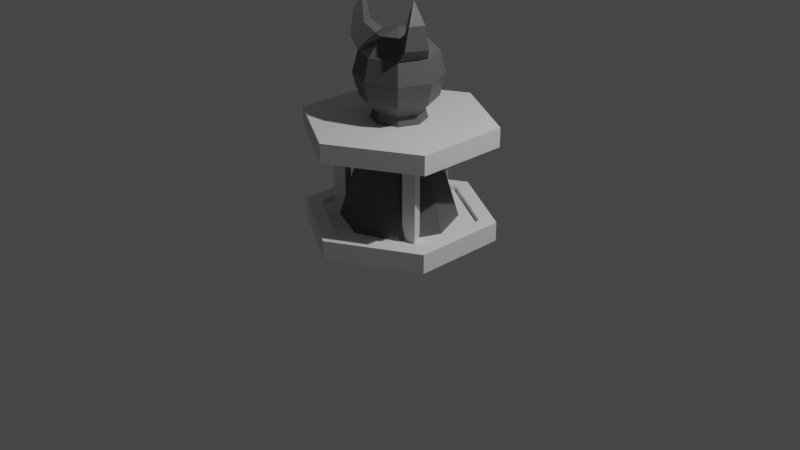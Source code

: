 # Source: Enemy.blend  (saved by Blender 3.0.42; exported with 4.5.12 LTS)
import bpy
from mathutils import Matrix  # noqa: F401  (used for matrix-valued properties, if any)

bpy.ops.wm.read_factory_settings(use_empty=True)
scene = bpy.context.scene
scene.name = 'Scene'

# ---- collections
col_collection = bpy.data.collections.new('Collection'); scene.collection.children.link(col_collection)

# ---- materials (node trees are filled in below, after node groups)
mat_npcmat = bpy.data.materials.new('NpcMat')
mat_npcmat.use_transparent_shadow = False
mat_table = bpy.data.materials.new('Table')
mat_table.use_transparent_shadow = False

# ---- material node trees
mat_npcmat.use_nodes = True; mat_npcmat.node_tree.nodes.clear()
_N = mat_npcmat.node_tree.nodes; _L = mat_npcmat.node_tree.links
n0 = _N.new('ShaderNodeBsdfPrincipled'); n0.name = 'Principled BSDF'; n0.location = (10, 300)
n0.distribution = 'GGX'
n0.subsurface_method = 'RANDOM_WALK_SKIN'
n0.inputs[0].default_value = (0.1022, 0.1022, 0.1022, 1.0)
n0.inputs[3].default_value = 1.45
n0.inputs[27].default_value = (0.0, 0.0, 0.0, 1.0)
n0.inputs[28].default_value = 1.0
n1 = _N.new('ShaderNodeOutputMaterial'); n1.name = 'Material Output'; n1.location = (300, 300)
_L.new(n0.outputs[0], n1.inputs[0])
n1.is_active_output = True
mat_table.use_nodes = True; mat_table.node_tree.nodes.clear()
_N = mat_table.node_tree.nodes; _L = mat_table.node_tree.links
n0 = _N.new('ShaderNodeBsdfPrincipled'); n0.name = 'Principled BSDF'; n0.location = (10, 300)
n0.distribution = 'GGX'
n0.subsurface_method = 'RANDOM_WALK_SKIN'
n0.inputs[3].default_value = 1.45
n0.inputs[27].default_value = (0.0, 0.0, 0.0, 1.0)
n0.inputs[28].default_value = 1.0
n1 = _N.new('ShaderNodeOutputMaterial'); n1.name = 'Material Output'; n1.location = (300, 300)
_L.new(n0.outputs[0], n1.inputs[0])
n1.is_active_output = True

# ---- world
world_world = bpy.data.worlds.new('World'); scene.world = world_world
world_world.use_nodes = True; world_world.node_tree.nodes.clear()
_N = world_world.node_tree.nodes; _L = world_world.node_tree.links
n0 = _N.new('ShaderNodeOutputWorld'); n0.name = 'World Output'; n0.location = (300, 300)
n1 = _N.new('ShaderNodeBackground'); n1.name = 'Background'; n1.location = (10, 300)
n1.inputs[0].default_value = (0.05088, 0.05088, 0.05088, 1.0)
_L.new(n1.outputs[0], n0.inputs[0])
n0.is_active_output = True
world_world.color = (0.05088, 0.05088, 0.05088)
world_world.use_sun_shadow = False
world_world.sun_shadow_jitter_overblur = 0.0

# ---- cameras
cam_camera = bpy.data.cameras.new('Camera')
cam_camera.clip_end = 100.0
cam_camera.ortho_scale = 7.314

# ---- lights
light_light = bpy.data.lights.new('Light', 'POINT')
light_light.transmission_factor = 0.0
light_light.energy = 1000.0
light_light.shadow_soft_size = 0.1
light_light.shadow_maximum_resolution = 0.006
light_light.use_absolute_resolution = True

# ---- meshes
me_cone = bpy.data.meshes.new('Cone')
me_cone.from_pydata([(0.0, 1.0, -1.0), (0.0, -1.0, -1.0), (-0.7071, -0.7071, -1.0), (-1.0, 1.192e-08, -1.0), (-0.7071, 0.7071, -1.0), (0.0, -0.375, 2.15), (0.0, -0.6495, 1.875), (0.0, -0.75, 1.5), (0.0, -0.6495, 1.125), (-0.2652, -0.2652, 2.15), (-0.4593, -0.4593, 1.875), (-0.5303, -0.5303, 1.5), (-0.4593, -0.4593, 1.125), (0.0, -6.557e-08, 2.25), (-0.375, -7.881e-08, 2.15), (-0.6495, -7.881e-08, 1.875), (-0.75, -4.901e-08, 1.5), (-0.6495, -7.881e-08, 1.125), (-0.2652, 0.2652, 2.15), (-0.4593, 0.4593, 1.875), (-0.5303, 0.5303, 1.5), (-0.4593, 0.4593, 1.125), (0.0, 0.375, 2.15), (0.0, 0.6495, 1.875), (0.0, 0.75, 1.5), (0.0, 0.6495, 1.125), (0.0, 0.4287, 0.9042), (-0.7707, -0.1046, 2.067), (-0.6189, -0.471, 2.067), (-0.5517, -0.1046, 2.286), (-0.464, -0.3161, 2.286), (0.0, -0.4287, 0.9042), (0.0, -0.4287, 0.9042), (-0.3032, -0.3032, 0.9042), (-0.3032, -0.3032, 0.9042), (-0.4287, -7.881e-08, 0.9042), (-0.4287, 5.113e-09, 0.9042), (-0.3032, 0.3032, 0.9042), (-0.3032, 0.3032, 0.9042), (0.0, 0.4287, 0.9042), (-0.5903, -0.1534, 2.595), (-0.7354, -0.1534, 2.45), (-0.6348, -0.3961, 2.45), (-0.5322, -0.2935, 2.595), (-0.5351, -0.2008, 2.802), (0.7071, -0.7071, -1.0), (1.0, 1.192e-08, -1.0), (0.7071, 0.7071, -1.0), (0.2652, -0.2652, 2.15), (0.4593, -0.4593, 1.875), (0.5303, -0.5303, 1.5), (0.4593, -0.4593, 1.125), (0.375, -7.881e-08, 2.15), (0.6495, -7.881e-08, 1.875), (0.75, -4.901e-08, 1.5), (0.6495, -7.881e-08, 1.125), (0.2652, 0.2652, 2.15), (0.4593, 0.4593, 1.875), (0.5303, 0.5303, 1.5), (0.4593, 0.4593, 1.125), (0.7707, -0.1046, 2.067), (0.6189, -0.471, 2.067), (0.5517, -0.1046, 2.286), (0.464, -0.3161, 2.286), (0.3032, -0.3032, 0.9042), (0.3032, -0.3032, 0.9042), (0.4287, -7.881e-08, 0.9042), (0.4287, 5.113e-09, 0.9042), (0.3032, 0.3032, 0.9042), (0.3032, 0.3032, 0.9042), (0.5903, -0.1534, 2.595), (0.7354, -0.1534, 2.45), (0.6348, -0.3961, 2.45), (0.5322, -0.2935, 2.595), (0.5351, -0.2008, 2.802)], [(31, 32)], [(33, 2, 1, 32, 34), (3, 2, 33, 35, 36), (37, 4, 3, 36, 38), (0, 4, 37, 39, 26), (15, 10, 28, 27), (9, 14, 29, 30), (10, 9, 30, 28), (6, 5, 9, 10), (7, 6, 10, 11), (5, 13, 9), (8, 7, 11, 12), (11, 10, 15, 16), (9, 13, 14), (12, 11, 16, 17), (14, 15, 27, 29), (16, 15, 19, 20), (14, 13, 18), (17, 16, 20, 21), (15, 14, 18, 19), (27, 28, 42, 41), (20, 19, 23, 24), (18, 13, 22), (21, 20, 24, 25), (19, 18, 22, 23), (25, 39, 38, 21), (21, 38, 36, 17), (17, 36, 34, 12), (12, 34, 32, 8), (40, 41, 44), (28, 30, 43, 42), (29, 27, 41, 40), (30, 29, 40, 43), (42, 43, 44), (41, 42, 44), (43, 40, 44), (64, 65, 32, 1, 45), (46, 67, 66, 64, 45), (68, 69, 67, 46, 47), (0, 26, 39, 68, 47), (53, 60, 61, 49), (48, 63, 62, 52), (49, 61, 63, 48), (6, 49, 48, 5), (7, 50, 49, 6), (5, 48, 13), (8, 51, 50, 7), (50, 54, 53, 49), (48, 52, 13), (51, 55, 54, 50), (52, 62, 60, 53), (54, 58, 57, 53), (52, 56, 13), (55, 59, 58, 54), (53, 57, 56, 52), (60, 71, 72, 61), (58, 24, 23, 57), (56, 22, 13), (59, 25, 24, 58), (57, 23, 22, 56), (25, 59, 69, 39), (59, 55, 67, 69), (55, 51, 65, 67), (51, 8, 32, 65), (70, 74, 71), (61, 72, 73, 63), (62, 70, 71, 60), (63, 73, 70, 62), (72, 74, 73), (71, 74, 72), (73, 74, 70)])
_uv = me_cone.uv_layers.new(name='UVMap')
_uv.uv.foreach_set('vector', [0.375, 0.9761, 0.375, 0.5, 0.5, 0.5, 0.5, 0.9761, 0.375, 0.9761, 0.25, 0.5, 0.375, 0.5, 0.375, 0.9761, 0.25, 0.9761, 0.25, 0.9761, 0.125, 0.9761, 0.125, 0.5, 0.25, 0.5, 0.25, 0.9761, 0.125, 0.9761, 0.0, 0.5, 0.125, 0.5, 0.125, 0.9761, 0.0, 0.9761, 0.0, 0.9761, 0.0, 0.6667, 0.125, 0.6667, 0.125, 0.6667, 0.0, 0.6667, 0.125, 0.8333, 0.0, 0.8333, 0.0, 0.8333, 0.125, 0.8333, 0.125, 0.6667, 0.125, 0.8333, 0.125, 0.8333, 0.125, 0.6667, 0.25, 0.6667, 0.25, 0.8333, 0.125, 0.8333, 0.125, 0.6667, 0.25, 0.5, 0.25, 0.6667, 0.125, 0.6667, 0.125, 0.5, 0.25, 0.8333, 0.1875, 1.0, 0.125, 0.8333, 0.25, 0.3333, 0.25, 0.5, 0.125, 0.5, 0.125, 0.3333, 0.125, 0.5, 0.125, 0.6667, 0.0, 0.6667, 0.0, 0.5, 0.125, 0.8333, 0.0625, 1.0, 0.0, 0.8333, 0.125, 0.3333, 0.125, 0.5, 0.0, 0.5, 0.0, 0.3333, 1.0, 0.8333, 1.0, 0.6667, 1.0, 0.6667, 1.0, 0.8333, 1.0, 0.5, 1.0, 0.6667, 0.875, 0.6667, 0.875, 0.5, 1.0, 0.8333, 0.9375, 1.0, 0.875, 0.8333, 1.0, 0.3333, 1.0, 0.5, 0.875, 0.5, 0.875, 0.3333, 1.0, 0.6667, 1.0, 0.8333, 0.875, 0.8333, 0.875, 0.6667, 0.0, 0.6667, 0.125, 0.6667, 0.125, 0.6667, 0.0, 0.6667, 0.875, 0.5, 0.875, 0.6667, 0.75, 0.6667, 0.75, 0.5, 0.875, 0.8333, 0.8125, 1.0, 0.75, 0.8333, 0.875, 0.3333, 0.875, 0.5, 0.75, 0.5, 0.75, 0.3333, 0.875, 0.6667, 0.875, 0.8333, 0.75, 0.8333, 0.75, 0.6667, 0.75, 0.3333, 0.0, 0.0, 0.0, 0.0, 0.875, 0.3333, 0.875, 0.3333, 0.0, 0.0, 0.25, 0.9761, 1.0, 0.3333, 1.0, 0.3333, 0.25, 0.9761, 0.0, 0.0, 0.125, 0.3333, 0.125, 0.3333, 0.0, 0.0, 0.5, 0.9761, 0.25, 0.3333, 1.0, 0.8333, 1.0, 0.6667, 1.0, 0.8333, 0.125, 0.6667, 0.125, 0.8333, 0.125, 0.8333, 0.125, 0.6667, 1.0, 0.8333, 1.0, 0.6667, 1.0, 0.6667, 1.0, 0.8333, 0.125, 0.8333, 0.0, 0.8333, 0.0, 0.8333, 0.125, 0.8333, 0.125, 0.6667, 0.125, 0.8333, 0.125, 0.6667, 0.0, 0.6667, 0.125, 0.6667, 0.0, 0.6667, 0.125, 0.8333, 0.0, 0.8333, 0.125, 0.8333, 0.375, 0.9761, 0.375, 0.9761, 0.5, 0.9761, 0.5, 0.5, 0.375, 0.5, 0.25, 0.5, 0.25, 0.9761, 0.25, 0.9761, 0.375, 0.9761, 0.375, 0.5, 0.125, 0.9761, 0.125, 0.9761, 0.25, 0.9761, 0.25, 0.5, 0.125, 0.5, 0.0, 0.5, 0.0, 0.9761, 0.0, 0.9761, 0.125, 0.9761, 0.125, 0.5, 0.0, 0.6667, 0.0, 0.6667, 0.125, 0.6667, 0.125, 0.6667, 0.125, 0.8333, 0.125, 0.8333, 0.0, 0.8333, 0.0, 0.8333, 0.125, 0.6667, 0.125, 0.6667, 0.125, 0.8333, 0.125, 0.8333, 0.25, 0.6667, 0.125, 0.6667, 0.125, 0.8333, 0.25, 0.8333, 0.25, 0.5, 0.125, 0.5, 0.125, 0.6667, 0.25, 0.6667, 0.25, 0.8333, 0.125, 0.8333, 0.1875, 1.0, 0.25, 0.3333, 0.125, 0.3333, 0.125, 0.5, 0.25, 0.5, 0.125, 0.5, 0.0, 0.5, 0.0, 0.6667, 0.125, 0.6667, 0.125, 0.8333, 0.0, 0.8333, 0.0625, 1.0, 0.125, 0.3333, 0.0, 0.3333, 0.0, 0.5, 0.125, 0.5, 1.0, 0.8333, 1.0, 0.8333, 1.0, 0.6667, 1.0, 0.6667, 1.0, 0.5, 0.875, 0.5, 0.875, 0.6667, 1.0, 0.6667, 1.0, 0.8333, 0.875, 0.8333, 0.9375, 1.0, 1.0, 0.3333, 0.875, 0.3333, 0.875, 0.5, 1.0, 0.5, 1.0, 0.6667, 0.875, 0.6667, 0.875, 0.8333, 1.0, 0.8333, 0.0, 0.6667, 0.0, 0.6667, 0.125, 0.6667, 0.125, 0.6667, 0.875, 0.5, 0.75, 0.5, 0.75, 0.6667, 0.875, 0.6667, 0.875, 0.8333, 0.75, 0.8333, 0.8125, 1.0, 0.875, 0.3333, 0.75, 0.3333, 0.75, 0.5, 0.875, 0.5, 0.875, 0.6667, 0.75, 0.6667, 0.75, 0.8333, 0.875, 0.8333, 0.75, 0.3333, 0.875, 0.3333, 0.0, 0.0, 0.0, 0.0, 0.875, 0.3333, 1.0, 0.3333, 0.25, 0.9761, 0.0, 0.0, 1.0, 0.3333, 0.125, 0.3333, 0.0, 0.0, 0.25, 0.9761, 0.125, 0.3333, 0.25, 0.3333, 0.5, 0.9761, 0.0, 0.0, 1.0, 0.8333, 1.0, 0.8333, 1.0, 0.6667, 0.125, 0.6667, 0.125, 0.6667, 0.125, 0.8333, 0.125, 0.8333, 1.0, 0.8333, 1.0, 0.8333, 1.0, 0.6667, 1.0, 0.6667, 0.125, 0.8333, 0.125, 0.8333, 0.0, 0.8333, 0.0, 0.8333, 0.125, 0.6667, 0.125, 0.6667, 0.125, 0.8333, 0.0, 0.6667, 0.0, 0.6667, 0.125, 0.6667, 0.125, 0.8333, 0.125, 0.8333, 0.0, 0.8333])
me_cone.materials.append(mat_npcmat)
me_cone.use_remesh_fix_poles = True
me_cone.use_remesh_preserve_attributes = False
me_cone.update()
me_cylinder_001 = bpy.data.meshes.new('Cylinder.001')
me_cylinder_001.from_pydata([(0.0, 1.0, -0.1), (5.96e-09, 0.8268, 0.1), (0.866, 0.5, -0.1), (0.716, 0.4134, 0.1), (0.866, -0.5, -0.1), (0.716, -0.4134, 0.1), (-8.742e-08, -1.0, -0.1), (-6.954e-08, -0.8268, 0.1), (-0.866, -0.5, -0.1), (-0.716, -0.4134, 0.1), (-0.866, 0.5, -0.1), (-0.716, 0.4134, 0.1), (0.866, 0.5, 0.1), (0.0, 1.0, 0.1), (0.866, -0.5, 0.1), (-8.742e-08, -1.0, 0.1), (-0.866, -0.5, 0.1), (-0.866, 0.5, 0.1), (0.716, 0.4134, 0.05), (6.275e-09, 0.8268, 0.05), (0.716, -0.4134, 0.05), (-6.923e-08, -0.8268, 0.05), (-0.716, -0.4134, 0.05), (-0.716, 0.4134, 0.05)], [], [(0, 13, 12, 2), (2, 12, 14, 4), (4, 14, 15, 6), (6, 15, 16, 8), (9, 7, 21, 22), (8, 16, 17, 10), (10, 17, 13, 0), (0, 2, 4, 6, 8, 10), (1, 3, 12, 13), (3, 5, 14, 12), (5, 7, 15, 14), (7, 9, 16, 15), (9, 11, 17, 16), (11, 1, 13, 17), (18, 19, 23, 22, 21, 20), (5, 3, 18, 20), (11, 9, 22, 23), (7, 5, 20, 21), (3, 1, 19, 18), (1, 11, 23, 19)])
me_cylinder_001.polygons.foreach_set('use_smooth', [True] * 20)
_k = set([(0, 2), (0, 10), (0, 13), (1, 3), (1, 11), (1, 19), (2, 4), (2, 12), (3, 5), (3, 18), (4, 6), (4, 14), (5, 7), (5, 20), (6, 8), (6, 15), (7, 9), (7, 21), (8, 10), (8, 16), (9, 11), (9, 22), (10, 17), (11, 23), (12, 13), (12, 14), (13, 17), (14, 15), (15, 16), (16, 17), (18, 19), (18, 20), (19, 23), (20, 21), (21, 22), (22, 23)])
me_cylinder_001.attributes.new('sharp_edge', 'BOOLEAN', 'EDGE').data.foreach_set('value', [ (min(e.vertices), max(e.vertices)) in _k for e in me_cylinder_001.edges])
_uv = me_cylinder_001.uv_layers.new(name='UVMap')
_uv.uv.foreach_set('vector', [1.0, 0.5, 1.0, 1.0, 0.8333, 1.0, 0.8333, 0.5, 0.8333, 0.5, 0.8333, 1.0, 0.6667, 1.0, 0.6667, 0.5, 0.6667, 0.5, 0.6667, 1.0, 0.5, 1.0, 0.5, 0.5, 0.5, 0.5, 0.5, 1.0, 0.3333, 1.0, 0.3333, 0.5, 0.07815, 0.1508, 0.25, 0.05157, 0.25, 0.05157, 0.07815, 0.1508, 0.3333, 0.5, 0.3333, 1.0, 0.1667, 1.0, 0.1667, 0.5, 0.1667, 0.5, 0.1667, 1.0, -8.941e-08, 1.0, -8.941e-08, 0.5, 0.75, 0.49, 0.9578, 0.37, 0.9578, 0.13, 0.75, 0.01, 0.5422, 0.13, 0.5422, 0.37, 0.25, 0.4484, 0.4218, 0.3492, 0.4578, 0.37, 0.25, 0.49, 0.4218, 0.3492, 0.4218, 0.1508, 0.4578, 0.13, 0.4578, 0.37, 0.4218, 0.1508, 0.25, 0.05157, 0.25, 0.01, 0.4578, 0.13, 0.25, 0.05157, 0.07815, 0.1508, 0.04215, 0.13, 0.25, 0.01, 0.07815, 0.1508, 0.07815, 0.3492, 0.04215, 0.37, 0.04215, 0.13, 0.07815, 0.3492, 0.25, 0.4484, 0.25, 0.49, 0.04215, 0.37, 0.4218, 0.3492, 0.25, 0.4484, 0.07815, 0.3492, 0.07815, 0.1508, 0.25, 0.05157, 0.4218, 0.1508, 0.4218, 0.1508, 0.4218, 0.3492, 0.4218, 0.3492, 0.4218, 0.1508, 0.07815, 0.3492, 0.07815, 0.1508, 0.07815, 0.1508, 0.07815, 0.3492, 0.25, 0.05157, 0.4218, 0.1508, 0.4218, 0.1508, 0.25, 0.05157, 0.4218, 0.3492, 0.25, 0.4484, 0.25, 0.4484, 0.4218, 0.3492, 0.25, 0.4484, 0.07815, 0.3492, 0.07815, 0.3492, 0.25, 0.4484])
me_cylinder_001.use_remesh_fix_poles = True
me_cylinder_001.use_remesh_preserve_attributes = False
me_cylinder_001.update()
me_cylinder_001.normals_split_custom_set([tuple(v) for v in zip(*[iter([0.5, 0.866, 0.0, 0.5, 0.866, 0.0, 0.5, 0.866, 0.0, 0.5, 0.866, 0.0, 1.0, -7.451e-08, 0.0, 1.0, -7.451e-08, 0.0, 1.0, -7.451e-08, 0.0, 1.0, -7.451e-08, 0.0, 0.5, -0.866, 0.0, 0.5, -0.866, 0.0, 0.5, -0.866, 0.0, 0.5, -0.866, 0.0, -0.5, -0.866, 0.0, -0.5, -0.866, 0.0, -0.5, -0.866, 0.0, -0.5, -0.866, 0.0, 0.5, 0.866, 0.0, 0.5, 0.866, 0.0, 0.5, 0.866, 0.0, 0.5, 0.866, 0.0, -1.0, 0.0, 0.0, -1.0, 0.0, 0.0, -1.0, 0.0, 0.0, -1.0, 0.0, 0.0, -0.5, 0.866, 0.0, -0.5, 0.866, 0.0, -0.5, 0.866, 0.0, -0.5, 0.866, 0.0, 2.868e-09, 0.0, -1.0, 2.868e-09, 0.0, -1.0, 2.868e-09, 0.0, -1.0, 2.868e-09, 0.0, -1.0, 2.868e-09, 0.0, -1.0, 2.868e-09, 0.0, -1.0, 2.719e-08, 0.0, 1.0, 5.438e-08, 0.0, 1.0, 5.438e-08, 0.0, 1.0, 2.719e-08, 0.0, 1.0, 5.438e-08, 0.0, 1.0, 4.078e-08, 0.0, 1.0, 4.078e-08, 0.0, 1.0, 5.438e-08, 0.0, 1.0, 4.078e-08, 0.0, 1.0, 2.719e-08, 0.0, 1.0, 2.719e-08, 0.0, 1.0, 4.078e-08, 0.0, 1.0, 2.719e-08, 0.0, 1.0, 1.359e-08, 0.0, 1.0, 1.359e-08, 0.0, 1.0, 2.719e-08, 0.0, 1.0, 1.359e-08, 0.0, 1.0, 0.0, 0.0, 1.0, 0.0, 0.0, 1.0, 1.359e-08, 0.0, 1.0, 0.0, 0.0, 1.0, 2.719e-08, 0.0, 1.0, 2.719e-08, 0.0, 1.0, 0.0, 0.0, 1.0, -3.146e-09, 0.0, 1.0, -3.146e-09, 0.0, 1.0, -3.146e-09, 0.0, 1.0, -3.146e-09, 0.0, 1.0, -3.146e-09, 0.0, 1.0, -3.146e-09, 0.0, 1.0, -1.0, 0.0, 0.0, -1.0, 0.0, 0.0, -1.0, 0.0, 0.0, -1.0, 0.0, 0.0, 1.0, 0.0, 0.0, 1.0, 0.0, 0.0, 1.0, 0.0, 0.0, 1.0, 0.0, 0.0, -0.5, 0.866, 0.0, -0.5, 0.866, 0.0, -0.5, 0.866, 0.0, -0.5, 0.866, 0.0, -0.5, -0.866, 0.0, -0.5, -0.866, 0.0, -0.5, -0.866, 0.0, -0.5, -0.866, 0.0, 0.5, -0.866, 0.0, 0.5, -0.866, 0.0, 0.5, -0.866, 0.0, 0.5, -0.866, 0.0])] * 3)])
me_cylinder = bpy.data.meshes.new('Cylinder')
me_cylinder.from_pydata([(0.0, 1.0, -0.1), (0.0, 0.7, -0.95), (0.5, -0.2, -0.95), (-0.5, -0.2, -0.95), (0.0866, 0.55, -0.95), (0.0, 1.0, 0.1), (0.5866, -0.35, -0.95), (-0.0866, 0.55, -0.95), (0.866, 0.5, -0.1), (-0.4134, -0.35, -0.95), (0.4134, -0.35, -0.95), (0.866, 0.5, 0.1), (0.866, -0.5, -0.1), (-0.5866, -0.35, -0.95), (0.866, -0.5, 0.1), (-8.742e-08, -1.0, -0.1), (-8.742e-08, -1.0, 0.1), (-0.866, -0.5, -0.1), (-0.866, -0.5, 0.1), (-0.866, 0.5, -0.1), (-0.866, 0.5, 0.1), (-0.5866, -0.35, -0.1), (-0.4134, -0.35, -0.1), (-0.5, -0.2, -0.1), (0.4134, -0.35, -0.1), (0.5866, -0.35, -0.1), (0.5, -0.2, -0.1), (-0.0866, 0.55, -0.1), (0.0, 0.7, -0.1), (0.0866, 0.55, -0.1), (-0.433, -0.75, 0.1), (0.866, 0.0, 0.1), (0.866, 0.0, 0.1), (0.433, 0.75, 0.1), (-0.866, 0.0, 0.1), (0.433, 0.75, 0.1), (0.433, 0.75, 0.1), (-0.866, 0.0, 0.1), (-0.866, 0.0, 0.1), (-0.866, 0.0, 0.1), (-0.866, 0.0, 0.1), (0.433, 0.75, 0.1), (0.433, 0.75, 0.1), (0.433, 0.75, 0.1), (0.433, 0.75, 0.1), (-0.866, 0.0, 0.1), (-0.866, 0.0, 0.1)], [(40, 38), (37, 46), (45, 37), (39, 38), (20, 39), (34, 40), (18, 45), (34, 46)], [(0, 5, 41, 36, 42, 33, 44, 35, 43, 11, 8), (8, 11, 31, 32, 14, 12), (17, 18, 20, 19), (15, 17, 21, 22), (23, 21, 17, 19, 0, 28, 27), (0, 8, 12, 25, 26, 24, 15, 22, 23, 27, 29, 28), (12, 15, 24, 25), (22, 9, 3, 23), (21, 13, 9, 22), (3, 13, 21, 23), (3, 9, 13), (25, 6, 2, 26), (24, 10, 6, 25), (2, 10, 24, 26), (2, 6, 10), (29, 4, 1, 28), (27, 7, 4, 29), (1, 7, 27, 28), (1, 4, 7), (30, 16, 14, 32), (20, 5, 0, 19), (31, 32, 30, 18, 11), (15, 12, 14, 16), (11, 18, 46, 44), (20, 46, 44, 5), (15, 16, 18, 17)])
_uv = me_cylinder.uv_layers.new(name='UVMap')
_uv.uv.foreach_set('vector', [0.75, 0.49, 0.25, 0.49, 0.3539, 0.43, 0.9167, 1.0, 0.9167, 1.0, 0.9167, 1.0, 0.9167, 1.0, 0.9167, 1.0, 0.3539, 0.43, 0.0, 0.0, 0.8333, 0.5, 0.8333, 0.5, 0.8333, 1.0, 0.75, 1.0, 0.75, 1.0, 0.6667, 1.0, 0.6667, 0.5, 0.3333, 0.5, 0.3333, 1.0, 0.0, 0.0, 0.5422, 0.37, 0.75, 0.01, 0.5422, 0.13, 0.6092, 0.166, 0.6508, 0.166, 0.63, 0.202, 0.6092, 0.166, 0.5422, 0.13, 0.5422, 0.37, 0.75, 0.49, 0.75, 0.418, 0.7292, 0.382, 0.75, 0.49, 0.9578, 0.37, 0.9578, 0.13, 0.8908, 0.166, 0.87, 0.202, 0.8492, 0.166, 0.75, 0.01, 0.6508, 0.166, 0.63, 0.202, 0.7292, 0.382, 0.7708, 0.382, 0.75, 0.418, 0.9578, 0.13, 0.75, 0.01, 0.8492, 0.166, 0.8908, 0.166, 0.6667, 0.9722, 0.6667, 0.5, 1.0, 0.5, 1.0, 0.9722, 0.3333, 0.9722, 0.3333, 0.5, 0.6667, 0.5, 0.6667, 0.9722, -5.96e-08, 0.5, 0.3333, 0.5, 0.3333, 0.9722, -5.96e-08, 0.9722, 0.75, 0.49, 0.9578, 0.13, 0.5422, 0.13, 0.6667, 0.9722, 0.6667, 0.5, 1.0, 0.5, 1.0, 0.9722, 0.3333, 0.9722, 0.3333, 0.5, 0.6667, 0.5, 0.6667, 0.9722, -5.96e-08, 0.5, 0.3333, 0.5, 0.3333, 0.9722, -5.96e-08, 0.9722, 0.75, 0.49, 0.9578, 0.13, 0.5422, 0.13, 0.6667, 0.9722, 0.6667, 0.5, 1.0, 0.5, 1.0, 0.9722, 0.3333, 0.9722, 0.3333, 0.5, 0.6667, 0.5, 0.6667, 0.9722, -5.96e-08, 0.5, 0.3333, 0.5, 0.3333, 0.9722, -5.96e-08, 0.9722, 0.75, 0.49, 0.9578, 0.13, 0.5422, 0.13, 0.1461, 0.07, 0.25, 0.01, 0.4578, 0.13, 0.4578, 0.25, 0.0, 0.0, 0.25, 0.49, 0.75, 0.49, 0.5422, 0.37, 0.0, 0.0, 0.0, 0.0, 0.0, 0.0, 0.0, 0.0, 0.0, 0.0, 0.5, 0.5, 0.6667, 0.5, 0.4578, 0.13, 0.5, 1.0, 0.0, 0.0, 0.0, 0.0, 0.0, 0.0, 0.0, 0.0, 0.0, 0.0, 0.0, 0.0, 0.0, 0.0, 0.25, 0.49, 0.5, 0.5, 0.5, 1.0, 0.3333, 1.0, 0.3333, 0.5])
me_cylinder.materials.append(mat_table)
me_cylinder.use_remesh_fix_poles = True
me_cylinder.use_remesh_preserve_attributes = False
me_cylinder.update()

# ---- objects
ob_light = bpy.data.objects.new('Light', light_light)
ob_camera = bpy.data.objects.new('Camera', cam_camera)
ob_cone = bpy.data.objects.new('Cone', me_cone)
ob_cylinder = bpy.data.objects.new('Cylinder', me_cylinder_001)
ob_cylinder_001 = bpy.data.objects.new('Cylinder.001', me_cylinder)

# ---- transforms, parenting, visibility, modifiers, constraints
ob_light.location = (4.076, 1.005, 5.904)
ob_light.rotation_euler = (0.6503, 0.05522, 1.866)
ob_light.lock_rotations_4d = False
ob_light.empty_display_type = 'ARROWS'
ob_light.color = (0.0, 0.0, 0.0, 0.0)
ob_light.lineart.crease_threshold = 0.0
ob_camera.location = (7.359, -6.926, 4.958)
ob_camera.rotation_euler = (1.109, 0.0, 0.8149)
ob_camera.lock_rotations_4d = False
ob_camera.empty_display_type = 'ARROWS'
ob_camera.color = (0.0, 0.0, 0.0, 0.0)
ob_camera.display_type = 'WIRE'
ob_camera.lineart.crease_threshold = 0.0
ob_cone.location = (0.0, 0.0, 0.65)
ob_cone.scale = (0.6, 0.6, 0.6)
ob_cylinder.location = (0.0, 0.0, 0.0)
ob_cylinder.rotation_euler = (-1.629e-07, 0.0, 0.0)
ob_cylinder.color = (0.8, 0.8, 0.8, 1.0)
ob_cylinder_001.location = (0.0, 0.0, 1.0)

# ---- collection membership
col_collection.objects.link(ob_light)
col_collection.objects.link(ob_camera)
col_collection.objects.link(ob_cone)
col_collection.objects.link(ob_cylinder)
col_collection.objects.link(ob_cylinder_001)

# ---- scene / render settings (as saved in the file)
scene.camera = ob_camera
scene.frame_start = 1; scene.frame_end = 250; scene.frame_set(1)
scene.render.engine = 'BLENDER_EEVEE_NEXT'
scene.cycles.sampling_pattern = 'TABULATED_SOBOL'
scene.cycles.use_light_tree = False
scene.view_settings.view_transform = 'Filmic'
bpy.context.view_layer.update()
